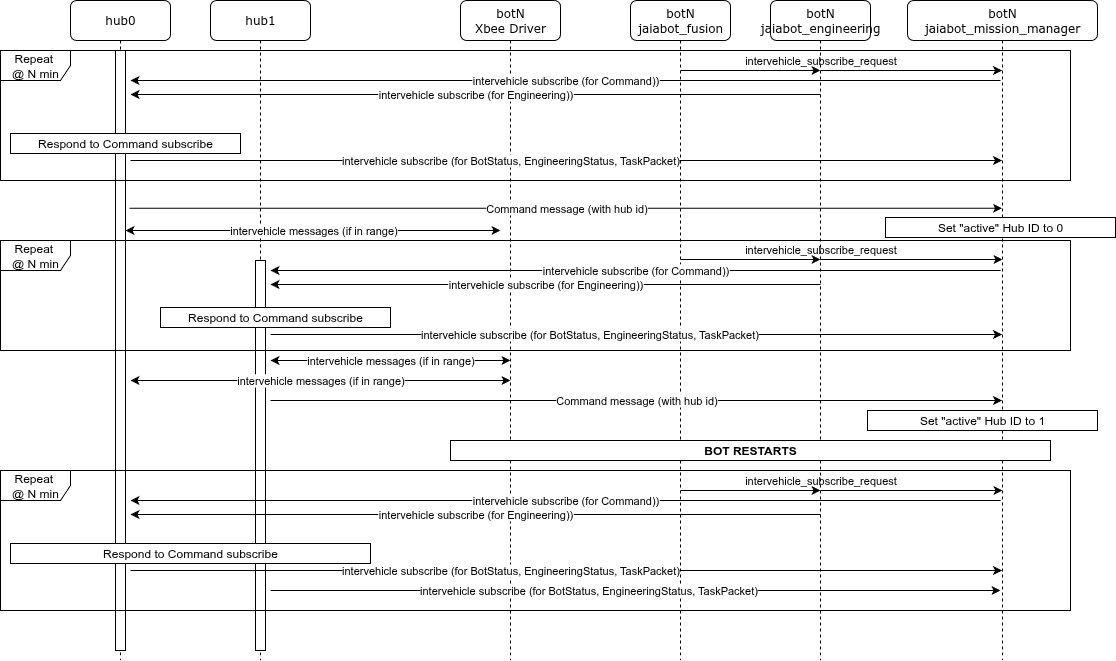

The diagram above was exported from draw.io. Its source (the exported page's mxGraphModel, read from the mxfile embedded in the PNG):
<mxGraphModel dx="1237" dy="1203" grid="1" gridSize="10" guides="1" tooltips="1" connect="1" arrows="1" fold="1" page="1" pageScale="1" pageWidth="1100" pageHeight="850" background="none" math="0" shadow="0">
  <root>
    <mxCell id="0" />
    <mxCell id="1" parent="0" />
    <mxCell id="7baba1c4bc27f4b0-2" value="botN&lt;br&gt;Xbee Driver" style="shape=umlLifeline;perimeter=lifelinePerimeter;whiteSpace=wrap;html=1;container=1;collapsible=0;recursiveResize=0;outlineConnect=0;rounded=1;shadow=0;comic=0;labelBackgroundColor=none;strokeWidth=1;fontFamily=Verdana;fontSize=12;align=center;" parent="1" vertex="1">
      <mxGeometry x="490" y="80" width="100" height="660" as="geometry" />
    </mxCell>
    <mxCell id="7baba1c4bc27f4b0-8" value="hub0" style="shape=umlLifeline;perimeter=lifelinePerimeter;whiteSpace=wrap;html=1;container=1;collapsible=0;recursiveResize=0;outlineConnect=0;rounded=1;shadow=0;comic=0;labelBackgroundColor=none;strokeWidth=1;fontFamily=Verdana;fontSize=12;align=center;" parent="1" vertex="1">
      <mxGeometry x="100" y="80" width="100" height="660" as="geometry" />
    </mxCell>
    <mxCell id="wqOQ9olkCituL28aA8lO-2" value="" style="html=1;points=[];perimeter=orthogonalPerimeter;" parent="7baba1c4bc27f4b0-8" vertex="1">
      <mxGeometry x="45" y="50" width="10" height="600" as="geometry" />
    </mxCell>
    <mxCell id="wqOQ9olkCituL28aA8lO-1" value="hub1" style="shape=umlLifeline;perimeter=lifelinePerimeter;whiteSpace=wrap;html=1;container=1;collapsible=0;recursiveResize=0;outlineConnect=0;rounded=1;shadow=0;comic=0;labelBackgroundColor=none;strokeWidth=1;fontFamily=Verdana;fontSize=12;align=center;" parent="1" vertex="1">
      <mxGeometry x="240" y="80" width="100" height="660" as="geometry" />
    </mxCell>
    <mxCell id="wqOQ9olkCituL28aA8lO-18" value="&lt;span style=&quot;color: rgb(0, 0, 0); font-family: Helvetica; font-size: 11px; font-style: normal; font-variant-ligatures: normal; font-variant-caps: normal; font-weight: 400; letter-spacing: normal; orphans: 2; text-align: center; text-indent: 0px; text-transform: none; widows: 2; word-spacing: 0px; -webkit-text-stroke-width: 0px; background-color: rgb(255, 255, 255); text-decoration-thickness: initial; text-decoration-style: initial; text-decoration-color: initial; float: none; display: inline !important;&quot;&gt;intervehicle messages (if in range)&lt;/span&gt;" style="endArrow=classic;html=1;rounded=0;startArrow=classic;startFill=1;endFill=1;" parent="wqOQ9olkCituL28aA8lO-1" edge="1">
      <mxGeometry width="50" height="50" relative="1" as="geometry">
        <mxPoint x="-85" y="230" as="sourcePoint" />
        <mxPoint x="290" y="230" as="targetPoint" />
      </mxGeometry>
    </mxCell>
    <mxCell id="wqOQ9olkCituL28aA8lO-19" value="" style="html=1;points=[];perimeter=orthogonalPerimeter;" parent="wqOQ9olkCituL28aA8lO-1" vertex="1">
      <mxGeometry x="45" y="260" width="10" height="390" as="geometry" />
    </mxCell>
    <mxCell id="8q0BSoFX0ceFgvvLmbTj-5" value="&lt;span style=&quot;color: rgb(0, 0, 0); font-family: Helvetica; font-size: 11px; font-style: normal; font-variant-ligatures: normal; font-variant-caps: normal; font-weight: 400; letter-spacing: normal; orphans: 2; text-align: center; text-indent: 0px; text-transform: none; widows: 2; word-spacing: 0px; -webkit-text-stroke-width: 0px; background-color: rgb(255, 255, 255); text-decoration-thickness: initial; text-decoration-style: initial; text-decoration-color: initial; float: none; display: inline !important;&quot;&gt;intervehicle messages (if in range)&lt;/span&gt;" style="endArrow=classic;html=1;rounded=0;startArrow=classic;startFill=1;endFill=1;" edge="1" parent="wqOQ9olkCituL28aA8lO-1">
      <mxGeometry width="50" height="50" relative="1" as="geometry">
        <mxPoint x="-80" y="380" as="sourcePoint" />
        <mxPoint x="300" y="380" as="targetPoint" />
        <mxPoint as="offset" />
      </mxGeometry>
    </mxCell>
    <mxCell id="wqOQ9olkCituL28aA8lO-9" value="botN&lt;br&gt;jaiabot_fusion" style="shape=umlLifeline;perimeter=lifelinePerimeter;whiteSpace=wrap;html=1;container=1;collapsible=0;recursiveResize=0;outlineConnect=0;rounded=1;shadow=0;comic=0;labelBackgroundColor=none;strokeWidth=1;fontFamily=Verdana;fontSize=12;align=center;" parent="1" vertex="1">
      <mxGeometry x="660" y="80" width="100" height="660" as="geometry" />
    </mxCell>
    <mxCell id="wqOQ9olkCituL28aA8lO-11" value="botN&lt;br&gt;jaiabot_engineering" style="shape=umlLifeline;perimeter=lifelinePerimeter;whiteSpace=wrap;html=1;container=1;collapsible=0;recursiveResize=0;outlineConnect=0;rounded=1;shadow=0;comic=0;labelBackgroundColor=none;strokeWidth=1;fontFamily=Verdana;fontSize=12;align=center;" parent="1" vertex="1">
      <mxGeometry x="800" y="80" width="100" height="660" as="geometry" />
    </mxCell>
    <mxCell id="wqOQ9olkCituL28aA8lO-15" value="botN&lt;br&gt;jaiabot_mission_manager" style="shape=umlLifeline;perimeter=lifelinePerimeter;whiteSpace=wrap;html=1;container=1;collapsible=0;recursiveResize=0;outlineConnect=0;rounded=1;shadow=0;comic=0;labelBackgroundColor=none;strokeWidth=1;fontFamily=Verdana;fontSize=12;align=center;" parent="1" vertex="1">
      <mxGeometry x="937" y="80" width="190" height="660" as="geometry" />
    </mxCell>
    <mxCell id="8q0BSoFX0ceFgvvLmbTj-28" value="Set &quot;active&quot; Hub ID to 1" style="rounded=0;whiteSpace=wrap;html=1;" vertex="1" parent="wqOQ9olkCituL28aA8lO-15">
      <mxGeometry x="-40" y="410" width="230" height="20" as="geometry" />
    </mxCell>
    <mxCell id="wqOQ9olkCituL28aA8lO-26" value="&lt;span style=&quot;color: rgb(0, 0, 0); font-family: Helvetica; font-size: 11px; font-style: normal; font-variant-ligatures: normal; font-variant-caps: normal; font-weight: 400; letter-spacing: normal; orphans: 2; text-align: center; text-indent: 0px; text-transform: none; widows: 2; word-spacing: 0px; -webkit-text-stroke-width: 0px; background-color: rgb(255, 255, 255); text-decoration-thickness: initial; text-decoration-style: initial; text-decoration-color: initial; float: none; display: inline !important;&quot;&gt;intervehicle messages (if in range)&lt;/span&gt;" style="endArrow=classic;html=1;rounded=0;startArrow=classic;startFill=1;endFill=1;" parent="1" edge="1">
      <mxGeometry width="50" height="50" relative="1" as="geometry">
        <mxPoint x="300" y="440" as="sourcePoint" />
        <mxPoint x="540" y="440" as="targetPoint" />
        <mxPoint as="offset" />
      </mxGeometry>
    </mxCell>
    <mxCell id="oO3c3gV3QzaSwXI_WhKD-8" value="&lt;b&gt;BOT RESTARTS&lt;/b&gt;" style="rounded=0;whiteSpace=wrap;html=1;" parent="1" vertex="1">
      <mxGeometry x="480" y="520" width="600" height="20" as="geometry" />
    </mxCell>
    <mxCell id="8q0BSoFX0ceFgvvLmbTj-10" value="&lt;span style=&quot;color: rgb(0, 0, 0); font-family: Helvetica; font-size: 11px; font-style: normal; font-variant-ligatures: normal; font-variant-caps: normal; font-weight: 400; letter-spacing: normal; orphans: 2; text-align: center; text-indent: 0px; text-transform: none; widows: 2; word-spacing: 0px; -webkit-text-stroke-width: 0px; background-color: rgb(255, 255, 255); text-decoration-thickness: initial; text-decoration-style: initial; text-decoration-color: initial; float: none; display: inline !important;&quot;&gt;intervehicle subscribe (for Engineering))&lt;/span&gt;" style="endArrow=none;html=1;rounded=0;startArrow=classic;startFill=1;endFill=0;" edge="1" parent="1">
      <mxGeometry width="50" height="50" relative="1" as="geometry">
        <mxPoint x="160" y="174" as="sourcePoint" />
        <mxPoint x="850" y="174" as="targetPoint" />
      </mxGeometry>
    </mxCell>
    <mxCell id="8q0BSoFX0ceFgvvLmbTj-11" value="&lt;span style=&quot;color: rgb(0, 0, 0); font-family: Helvetica; font-size: 11px; font-style: normal; font-variant-ligatures: normal; font-variant-caps: normal; font-weight: 400; letter-spacing: normal; orphans: 2; text-align: center; text-indent: 0px; text-transform: none; widows: 2; word-spacing: 0px; -webkit-text-stroke-width: 0px; background-color: rgb(255, 255, 255); text-decoration-thickness: initial; text-decoration-style: initial; text-decoration-color: initial; float: none; display: inline !important;&quot;&gt;intervehicle subscribe (for Command))&lt;/span&gt;" style="endArrow=none;html=1;rounded=0;startArrow=classic;startFill=1;endFill=0;" edge="1" parent="1">
      <mxGeometry width="50" height="50" relative="1" as="geometry">
        <mxPoint x="160" y="160" as="sourcePoint" />
        <mxPoint x="1030" y="160" as="targetPoint" />
      </mxGeometry>
    </mxCell>
    <mxCell id="8q0BSoFX0ceFgvvLmbTj-25" value="&lt;span style=&quot;color: rgb(0, 0, 0); font-family: Helvetica; font-size: 11px; font-style: normal; font-variant-ligatures: normal; font-variant-caps: normal; font-weight: 400; letter-spacing: normal; orphans: 2; text-align: center; text-indent: 0px; text-transform: none; widows: 2; word-spacing: 0px; -webkit-text-stroke-width: 0px; background-color: rgb(255, 255, 255); text-decoration-thickness: initial; text-decoration-style: initial; text-decoration-color: initial; float: none; display: inline !important;&quot;&gt;Command message (with hub id)&lt;/span&gt;" style="endArrow=none;html=1;rounded=0;startArrow=classic;startFill=1;endFill=0;entryX=1.4;entryY=0.213;entryDx=0;entryDy=0;entryPerimeter=0;" edge="1" parent="1">
      <mxGeometry x="-0.0006" width="50" height="50" relative="1" as="geometry">
        <mxPoint x="1031.5" y="287.79999999999995" as="sourcePoint" />
        <mxPoint x="159" y="287.79999999999995" as="targetPoint" />
        <mxPoint as="offset" />
      </mxGeometry>
    </mxCell>
    <mxCell id="8q0BSoFX0ceFgvvLmbTj-26" value="Set &quot;active&quot; Hub ID to 0" style="rounded=0;whiteSpace=wrap;html=1;" vertex="1" parent="1">
      <mxGeometry x="915" y="297" width="230" height="20" as="geometry" />
    </mxCell>
    <mxCell id="8q0BSoFX0ceFgvvLmbTj-27" value="&lt;span style=&quot;color: rgb(0, 0, 0); font-family: Helvetica; font-size: 11px; font-style: normal; font-variant-ligatures: normal; font-variant-caps: normal; font-weight: 400; letter-spacing: normal; orphans: 2; text-align: center; text-indent: 0px; text-transform: none; widows: 2; word-spacing: 0px; -webkit-text-stroke-width: 0px; background-color: rgb(255, 255, 255); text-decoration-thickness: initial; text-decoration-style: initial; text-decoration-color: initial; float: none; display: inline !important;&quot;&gt;Command message (with hub id)&lt;/span&gt;" style="endArrow=none;html=1;rounded=0;startArrow=classic;startFill=1;endFill=0;entryX=1.4;entryY=0.213;entryDx=0;entryDy=0;entryPerimeter=0;" edge="1" parent="1" source="wqOQ9olkCituL28aA8lO-15">
      <mxGeometry x="-0.0006" width="50" height="50" relative="1" as="geometry">
        <mxPoint x="1030" y="480" as="sourcePoint" />
        <mxPoint x="300" y="480" as="targetPoint" />
        <mxPoint as="offset" />
      </mxGeometry>
    </mxCell>
    <mxCell id="8q0BSoFX0ceFgvvLmbTj-29" value="intervehicle subscribe (for BotStatus, EngineeringStatus, TaskPacket)" style="endArrow=classic;html=1;rounded=0;" edge="1" parent="1">
      <mxGeometry x="-0.1279" width="50" height="50" relative="1" as="geometry">
        <mxPoint x="160" y="240" as="sourcePoint" />
        <mxPoint x="1031.5" y="240" as="targetPoint" />
        <Array as="points">
          <mxPoint x="510" y="240" />
        </Array>
        <mxPoint as="offset" />
      </mxGeometry>
    </mxCell>
    <mxCell id="8q0BSoFX0ceFgvvLmbTj-38" value="Respond to Command subscribe" style="rounded=0;whiteSpace=wrap;html=1;" vertex="1" parent="1">
      <mxGeometry x="40" y="213" width="230" height="20" as="geometry" />
    </mxCell>
    <mxCell id="8q0BSoFX0ceFgvvLmbTj-41" value="Repeat&amp;nbsp;&lt;div&gt;@ N min&lt;/div&gt;" style="shape=umlFrame;whiteSpace=wrap;html=1;pointerEvents=0;recursiveResize=0;container=1;collapsible=0;width=70;height=30;" vertex="1" parent="1">
      <mxGeometry x="30" y="130" width="1070" height="130" as="geometry" />
    </mxCell>
    <mxCell id="8q0BSoFX0ceFgvvLmbTj-48" value="&lt;span style=&quot;color: rgb(0, 0, 0); font-family: Helvetica; font-size: 11px; font-style: normal; font-variant-ligatures: normal; font-variant-caps: normal; font-weight: 400; letter-spacing: normal; orphans: 2; text-align: center; text-indent: 0px; text-transform: none; widows: 2; word-spacing: 0px; -webkit-text-stroke-width: 0px; background-color: rgb(255, 255, 255); text-decoration-thickness: initial; text-decoration-style: initial; text-decoration-color: initial; float: none; display: inline !important;&quot;&gt;intervehicle subscribe (for Engineering))&lt;/span&gt;" style="endArrow=none;html=1;rounded=0;startArrow=classic;startFill=1;endFill=0;" edge="1" parent="1">
      <mxGeometry width="50" height="50" relative="1" as="geometry">
        <mxPoint x="160" y="594" as="sourcePoint" />
        <mxPoint x="850" y="594" as="targetPoint" />
      </mxGeometry>
    </mxCell>
    <mxCell id="8q0BSoFX0ceFgvvLmbTj-49" value="&lt;span style=&quot;color: rgb(0, 0, 0); font-family: Helvetica; font-size: 11px; font-style: normal; font-variant-ligatures: normal; font-variant-caps: normal; font-weight: 400; letter-spacing: normal; orphans: 2; text-align: center; text-indent: 0px; text-transform: none; widows: 2; word-spacing: 0px; -webkit-text-stroke-width: 0px; background-color: rgb(255, 255, 255); text-decoration-thickness: initial; text-decoration-style: initial; text-decoration-color: initial; float: none; display: inline !important;&quot;&gt;intervehicle subscribe (for Command))&lt;/span&gt;" style="endArrow=none;html=1;rounded=0;startArrow=classic;startFill=1;endFill=0;" edge="1" parent="1">
      <mxGeometry width="50" height="50" relative="1" as="geometry">
        <mxPoint x="160" y="580" as="sourcePoint" />
        <mxPoint x="1030" y="580" as="targetPoint" />
      </mxGeometry>
    </mxCell>
    <mxCell id="8q0BSoFX0ceFgvvLmbTj-50" value="intervehicle subscribe (for BotStatus, EngineeringStatus, TaskPacket)" style="endArrow=classic;html=1;rounded=0;" edge="1" parent="1">
      <mxGeometry x="-0.1279" width="50" height="50" relative="1" as="geometry">
        <mxPoint x="160" y="650" as="sourcePoint" />
        <mxPoint x="1031.5" y="650" as="targetPoint" />
        <Array as="points">
          <mxPoint x="510" y="650" />
        </Array>
        <mxPoint as="offset" />
      </mxGeometry>
    </mxCell>
    <mxCell id="8q0BSoFX0ceFgvvLmbTj-51" value="Respond to Command subscribe" style="rounded=0;whiteSpace=wrap;html=1;" vertex="1" parent="1">
      <mxGeometry x="40" y="623" width="360" height="20" as="geometry" />
    </mxCell>
    <mxCell id="8q0BSoFX0ceFgvvLmbTj-52" value="Repeat&amp;nbsp;&lt;div&gt;@ N min&lt;/div&gt;" style="shape=umlFrame;whiteSpace=wrap;html=1;pointerEvents=0;recursiveResize=0;container=1;collapsible=0;width=70;height=30;" vertex="1" parent="1">
      <mxGeometry x="30" y="550" width="1070" height="140" as="geometry" />
    </mxCell>
    <mxCell id="8q0BSoFX0ceFgvvLmbTj-59" value="intervehicle subscribe (for BotStatus, EngineeringStatus, TaskPacket)" style="endArrow=classic;html=1;rounded=0;" edge="1" parent="8q0BSoFX0ceFgvvLmbTj-52">
      <mxGeometry x="-0.1279" width="50" height="50" relative="1" as="geometry">
        <mxPoint x="270" y="120" as="sourcePoint" />
        <mxPoint x="1000" y="120" as="targetPoint" />
        <Array as="points">
          <mxPoint x="475" y="120" />
        </Array>
        <mxPoint as="offset" />
      </mxGeometry>
    </mxCell>
    <mxCell id="8q0BSoFX0ceFgvvLmbTj-65" value="" style="endArrow=classic;html=1;rounded=0;labelBackgroundColor=none;" edge="1" parent="8q0BSoFX0ceFgvvLmbTj-52">
      <mxGeometry x="-0.0588" width="50" height="50" relative="1" as="geometry">
        <mxPoint x="680" y="20" as="sourcePoint" />
        <mxPoint x="820" y="20" as="targetPoint" />
        <mxPoint as="offset" />
      </mxGeometry>
    </mxCell>
    <mxCell id="8q0BSoFX0ceFgvvLmbTj-66" value="intervehicle_subscribe_request" style="endArrow=classic;html=1;rounded=0;labelBackgroundColor=none;" edge="1" parent="8q0BSoFX0ceFgvvLmbTj-52">
      <mxGeometry x="-1" y="10" width="50" height="50" relative="1" as="geometry">
        <mxPoint x="820" y="20" as="sourcePoint" />
        <mxPoint x="1002" y="20" as="targetPoint" />
        <mxPoint as="offset" />
      </mxGeometry>
    </mxCell>
    <mxCell id="8q0BSoFX0ceFgvvLmbTj-53" value="&lt;span style=&quot;color: rgb(0, 0, 0); font-family: Helvetica; font-size: 11px; font-style: normal; font-variant-ligatures: normal; font-variant-caps: normal; font-weight: 400; letter-spacing: normal; orphans: 2; text-align: center; text-indent: 0px; text-transform: none; widows: 2; word-spacing: 0px; -webkit-text-stroke-width: 0px; background-color: rgb(255, 255, 255); text-decoration-thickness: initial; text-decoration-style: initial; text-decoration-color: initial; float: none; display: inline !important;&quot;&gt;intervehicle subscribe (for Engineering))&lt;/span&gt;" style="endArrow=none;html=1;rounded=0;startArrow=classic;startFill=1;endFill=0;" edge="1" parent="1">
      <mxGeometry width="50" height="50" relative="1" as="geometry">
        <mxPoint x="300" y="364" as="sourcePoint" />
        <mxPoint x="850" y="364" as="targetPoint" />
      </mxGeometry>
    </mxCell>
    <mxCell id="8q0BSoFX0ceFgvvLmbTj-54" value="&lt;span style=&quot;color: rgb(0, 0, 0); font-family: Helvetica; font-size: 11px; font-style: normal; font-variant-ligatures: normal; font-variant-caps: normal; font-weight: 400; letter-spacing: normal; orphans: 2; text-align: center; text-indent: 0px; text-transform: none; widows: 2; word-spacing: 0px; -webkit-text-stroke-width: 0px; background-color: rgb(255, 255, 255); text-decoration-thickness: initial; text-decoration-style: initial; text-decoration-color: initial; float: none; display: inline !important;&quot;&gt;intervehicle subscribe (for Command))&lt;/span&gt;" style="endArrow=none;html=1;rounded=0;startArrow=classic;startFill=1;endFill=0;" edge="1" parent="1">
      <mxGeometry width="50" height="50" relative="1" as="geometry">
        <mxPoint x="300" y="350" as="sourcePoint" />
        <mxPoint x="1030" y="350" as="targetPoint" />
      </mxGeometry>
    </mxCell>
    <mxCell id="8q0BSoFX0ceFgvvLmbTj-55" value="intervehicle subscribe (for BotStatus, EngineeringStatus, TaskPacket)" style="endArrow=classic;html=1;rounded=0;" edge="1" parent="1">
      <mxGeometry x="-0.1278" width="50" height="50" relative="1" as="geometry">
        <mxPoint x="300" y="414" as="sourcePoint" />
        <mxPoint x="1031.5" y="414" as="targetPoint" />
        <Array as="points">
          <mxPoint x="510" y="414" />
        </Array>
        <mxPoint as="offset" />
      </mxGeometry>
    </mxCell>
    <mxCell id="8q0BSoFX0ceFgvvLmbTj-57" value="Repeat&amp;nbsp;&lt;div&gt;@ N min&lt;/div&gt;" style="shape=umlFrame;whiteSpace=wrap;html=1;pointerEvents=0;recursiveResize=0;container=1;collapsible=0;width=70;height=30;" vertex="1" parent="1">
      <mxGeometry x="30" y="320" width="1070" height="110" as="geometry" />
    </mxCell>
    <mxCell id="8q0BSoFX0ceFgvvLmbTj-56" value="Respond to Command subscribe" style="rounded=0;whiteSpace=wrap;html=1;" vertex="1" parent="8q0BSoFX0ceFgvvLmbTj-57">
      <mxGeometry x="160" y="67" width="230" height="20" as="geometry" />
    </mxCell>
    <mxCell id="8q0BSoFX0ceFgvvLmbTj-63" value="" style="endArrow=classic;html=1;rounded=0;labelBackgroundColor=none;" edge="1" parent="8q0BSoFX0ceFgvvLmbTj-57">
      <mxGeometry x="-0.0588" width="50" height="50" relative="1" as="geometry">
        <mxPoint x="680" y="19" as="sourcePoint" />
        <mxPoint x="820" y="19" as="targetPoint" />
        <mxPoint as="offset" />
      </mxGeometry>
    </mxCell>
    <mxCell id="8q0BSoFX0ceFgvvLmbTj-64" value="intervehicle_subscribe_request" style="endArrow=classic;html=1;rounded=0;labelBackgroundColor=none;" edge="1" parent="8q0BSoFX0ceFgvvLmbTj-57">
      <mxGeometry x="-1" y="10" width="50" height="50" relative="1" as="geometry">
        <mxPoint x="820" y="19" as="sourcePoint" />
        <mxPoint x="1002" y="19" as="targetPoint" />
        <mxPoint as="offset" />
      </mxGeometry>
    </mxCell>
    <mxCell id="8q0BSoFX0ceFgvvLmbTj-61" value="" style="endArrow=classic;html=1;rounded=0;labelBackgroundColor=none;" edge="1" parent="1">
      <mxGeometry x="-0.0588" width="50" height="50" relative="1" as="geometry">
        <mxPoint x="710" y="150" as="sourcePoint" />
        <mxPoint x="850" y="150" as="targetPoint" />
        <mxPoint as="offset" />
      </mxGeometry>
    </mxCell>
    <mxCell id="8q0BSoFX0ceFgvvLmbTj-62" value="intervehicle_subscribe_request" style="endArrow=classic;html=1;rounded=0;labelBackgroundColor=none;" edge="1" parent="1" target="wqOQ9olkCituL28aA8lO-15">
      <mxGeometry x="-1" y="10" width="50" height="50" relative="1" as="geometry">
        <mxPoint x="850" y="150" as="sourcePoint" />
        <mxPoint x="990" y="150" as="targetPoint" />
        <mxPoint as="offset" />
      </mxGeometry>
    </mxCell>
  </root>
</mxGraphModel>